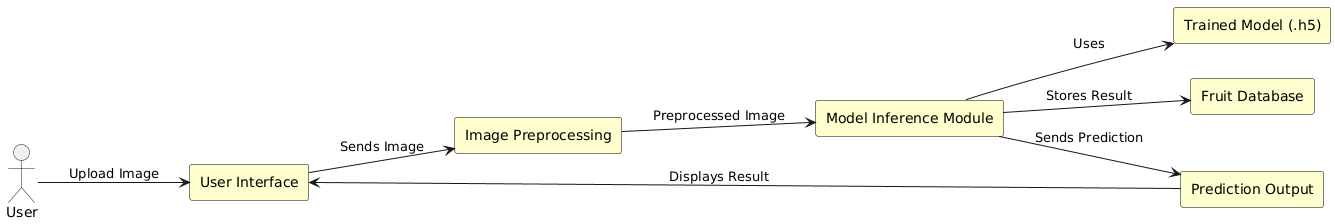

The diagram above was rendered by PlantUML. Its source (embedded in the PNG):
@startuml
left to right direction
skinparam rectangle {
  BackgroundColor #FEFECE
  BorderColor Black
}

actor User

rectangle "User Interface" as UI
rectangle "Model Inference Module" as Model
rectangle "Trained Model (.h5)" as TrainedModel
rectangle "Image Preprocessing" as Preprocess
rectangle "Fruit Database" as DB
rectangle "Prediction Output" as Output

User --> UI : Upload Image
UI --> Preprocess : Sends Image
Preprocess --> Model : Preprocessed Image
Model --> TrainedModel : Uses
Model --> Output : Sends Prediction
Output --> UI : Displays Result
Model --> DB : Stores Result
@enduml